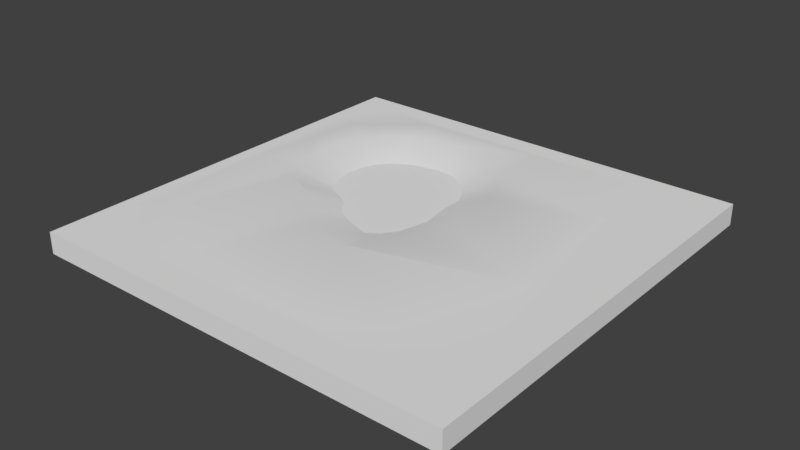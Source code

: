 # Source: Building_Green_02.blend  (saved by Blender 2.78.0; exported with 4.5.12 LTS)
import bpy
from mathutils import Matrix  # noqa: F401  (used for matrix-valued properties, if any)

bpy.ops.wm.read_factory_settings(use_empty=True)
scene = bpy.context.scene
scene.name = 'Scene'

# ---- collections
col_collection_1 = bpy.data.collections.new('Collection 1'); scene.collection.children.link(col_collection_1)

# ---- materials (node trees are filled in below, after node groups)
mat_grass = bpy.data.materials.new('Grass')
mat_grass.alpha_threshold = 0.0
mat_grass.use_transparent_shadow = False
mat_grass.roughness = 0.5
mat_water = bpy.data.materials.new('Water')
mat_water.alpha_threshold = 0.0
mat_water.use_transparent_shadow = False
mat_water.roughness = 0.5

# ---- material node trees

# ---- world
world_world = bpy.data.worlds.new('World'); scene.world = world_world
world_world.color = (0.05088, 0.05088, 0.05088)
world_world.use_sun_shadow = False
world_world.sun_shadow_jitter_overblur = 0.0
world_world.cycles.sampling_method = 'MANUAL'

# ---- meshes
me_plane_006 = bpy.data.meshes.new('Plane.006')
me_plane_006.from_pydata([(-1.0, -1.0, 0.0), (1.0, -1.0, 0.0), (-1.0, 1.0, 0.0), (1.0, 1.0, 0.0), (-1.0, 1.0, -0.1), (-1.0, -1.0, -0.1), (1.0, -1.0, -0.1), (1.0, 1.0, -0.1), (-0.5695, 0.5737, 0.03184), (-0.5844, -0.03438, 0.03184), (0.008813, -0.3759, 0.03184), (0.1216, 0.5321, 0.03184), (-0.6824, 0.3779, 0.03184), (-0.6705, 0.1139, 0.03184), (-0.3975, -0.1264, 0.03184), (-0.181, -0.3135, 0.03184), (0.1721, -0.2187, 0.03184), (0.1929, 0.2324, 0.03184), (-0.08004, 0.6835, 0.03184), (-0.3738, 0.6716, 0.03184), (-0.3137, 0.5192, -0.03687), (-0.2154, 0.538, -0.03687), (-0.1283, 0.5267, -0.03687), (-0.6363, 0.02786, 0.03184), (-0.08609, -0.3447, 0.03184), (0.1899, 0.4016, 0.03184), (-0.4717, 0.6375, 0.03184), (-0.6467, 0.4817, 0.03184), (-0.7002, 0.2459, 0.03184), (-0.491, -0.0715, 0.03184), (-0.3011, -0.2497, 0.03184), (0.09493, -0.324, 0.03184), (0.2241, 0.003881, 0.03184), (0.02823, 0.6182, 0.03184), (-0.218, 0.7013, 0.03184), (-0.06001, 0.4855, -0.03687), (0.04392, 0.242, -0.03687), (0.0636, 0.09779, -0.03687), (0.03081, -0.04269, -0.03687), (-0.01792, -0.1091, -0.03687), (-0.1921, -0.1025, -0.03687), (-0.2679, -0.06222, -0.03687), (-0.3287, 0.01555, -0.03687), (-0.3877, 0.05021, -0.03687), (-0.501, 0.1672, -0.03687), (-0.5197, 0.2505, -0.03687), (-0.5085, 0.3338, -0.03687), (-0.486, 0.3994, -0.03687), (-0.4373, 0.4574, -0.03687), (-0.3755, 0.4977, -0.03687), (-0.001051, 0.4311, -0.03687), (0.04205, 0.3488, -0.03687), (-0.07226, -0.1419, -0.03687), (-0.1322, -0.1222, -0.03687), (-0.4466, 0.07364, -0.03687), (-0.4794, 0.1129, -0.03687), (1.0, 0.0, 0.0), (0.1558, 0.4668, 0.03184), (0.5608, 0.766, 0.0), (0.5044, -0.6879, 0.0), (0.1335, -0.2714, 0.03184), (0.2085, 0.1181, 0.03184), (0.1914, 0.317, 0.03184), (0.05187, -0.3499, 0.03184), (0.1981, -0.1074, 0.03184), (0.4569, 0.7107, 0.0), (-0.7251, 0.7278, 0.0), (-0.8126, -0.5647, 0.0), (-0.8339, 0.6439, 0.0), (-0.9233, 0.07913, 0.0), (-0.8743, -0.5334, 0.0), (0.07604, 0.8931, -1.192e-07), (-0.5315, 0.877, 1.192e-07), (0.7161, -0.122, 1.192e-07), (0.6451, 0.5035, 2.384e-07), (-0.4328, -0.7571, 0.0), (0.2125, -0.8288, 0.0), (-0.8663, 0.4393, 0.0), (-0.8469, 0.8484, 0.0), (0.677, 0.828, 0.0), (-0.8777, -0.7158, 0.0), (0.7028, -0.8128, 0.0), (-0.9434, -0.6279, -1.192e-07), (-0.9922, 0.08026, 0.0), (-0.9397, 0.699, 2.384e-07), (-0.8117, 0.9051, -2.384e-07), (-0.6052, 0.968, -1.192e-07), (-0.2445, 0.9883, 2.665e-14), (0.2632, 0.981, 1.192e-07), (0.5979, 0.9087, -3.553e-15), (0.8002, 0.7023, 0.0), (0.9306, 0.3535, -1.192e-07), (0.9631, 0.06486, 0.0), (0.9607, -0.2795, 0.0), (0.8885, -0.6073, 1.192e-07), (-0.761, -0.8722, 0.0), (0.6638, -0.8559, 0.0), (0.3816, -0.9469, 1.192e-07), (-0.06536, -0.9739, 0.0), (-0.5005, -0.9341, -1.192e-07)], [], [(1, 56, 3, 79, 90, 91, 92, 93, 94, 81), (3, 7, 4, 2), (0, 5, 6, 1), (1, 6, 7, 3, 56), (2, 4, 5, 0), (2, 0, 80, 82, 83, 84, 78), (3, 2, 78, 85, 86, 87, 88, 89, 79), (0, 1, 81, 96, 97, 98, 99, 95, 80), (34, 19, 20, 21), (23, 9, 54, 55), (16, 64, 32, 37, 38), (15, 24, 53, 40), (33, 18, 22, 35), (10, 63, 31, 39, 52), (13, 23, 55, 44), (32, 61, 17, 36, 37), (14, 30, 41, 42), (31, 60, 16, 38, 39), (9, 29, 43, 54), (30, 15, 40, 41), (12, 28, 45, 46), (26, 8, 48, 49), (29, 14, 42, 43), (8, 27, 47, 48), (25, 57, 11, 50, 51), (18, 34, 21, 22), (28, 13, 44, 45), (19, 26, 49, 20), (24, 10, 52, 53), (11, 33, 35, 50), (27, 12, 46, 47), (55, 54, 43, 42, 41, 40, 53, 52, 39, 38, 37, 36, 51, 50, 35, 22, 21, 20, 49, 48, 47, 46, 45, 44), (17, 62, 25, 51, 36), (66, 68, 27, 8), (65, 71, 18, 33, 11), (59, 73, 32, 64, 16, 60, 31, 63, 10), (67, 75, 30, 14, 29, 9), (12, 77, 69, 13, 28), (13, 69, 70, 67, 9, 23), (30, 75, 76, 10, 24, 15), (10, 76, 59), (32, 73, 74, 62, 17, 61), (62, 74, 65, 11, 57, 25), (18, 71, 72, 19, 34), (19, 72, 66, 8, 26), (27, 68, 77, 12), (78, 84, 83, 82, 80, 67, 70, 69, 77, 68, 66), (79, 89, 88, 87, 86, 85, 78, 66, 72, 71, 65, 58), (81, 94, 93, 92, 91, 90, 79, 58, 65, 74, 73, 59), (80, 95, 99, 98, 97, 96, 81, 59, 76, 75, 67)])
me_plane_006.polygons.foreach_set('use_smooth', [0, 0, 0, 0, 0, 0, 0, 0, 1, 1, 1, 1, 1, 1, 1, 1, 1, 1, 1, 1, 1, 1, 1, 1, 1, 1, 1, 1, 1, 1, 1, 0, 1, 1, 1, 1, 1, 1, 1, 1, 1, 1, 1, 1, 1, 1, 1, 1, 1, 1])
me_plane_006.polygons.foreach_set('material_index', [0, 0, 0, 0, 0, 0, 0, 0, 0, 0, 0, 0, 0, 0, 0, 0, 0, 0, 0, 0, 0, 0, 0, 0, 0, 0, 0, 0, 0, 0, 0, 1, 0, 0, 0, 0, 0, 0, 0, 0, 0, 0, 0, 0, 0, 0, 0, 0, 0, 0])
me_plane_006.materials.append(mat_grass)
me_plane_006.materials.append(mat_water)
me_plane_006.use_remesh_preserve_volume = False
me_plane_006.use_remesh_preserve_attributes = False
me_plane_006.use_mirror_vertex_groups = False
me_plane_006.update()

# ---- objects
ob_plane = bpy.data.objects.new('Plane', me_plane_006)

# ---- transforms, parenting, visibility, modifiers, constraints
ob_plane.location = (0.0, 0.0, 0.0)
ob_plane.scale = (2.0, 2.0, 2.0)
ob_plane.lineart.crease_threshold = 0.0

# ---- collection membership
col_collection_1.objects.link(ob_plane)

# ---- scene / render settings (as saved in the file)
scene.frame_start = 1; scene.frame_end = 250; scene.frame_set(1)
scene.render.engine = 'BLENDER_EEVEE_NEXT'
scene.render.resolution_percentage = 50
scene.render.dither_intensity = 0.0
scene.cycles.use_denoising = False
scene.cycles.samples = 128
scene.cycles.sampling_pattern = 'TABULATED_SOBOL'
scene.cycles.light_sampling_threshold = 0.0
scene.cycles.use_adaptive_sampling = False
scene.cycles.use_light_tree = False
scene.cycles.blur_glossy = 0.0
scene.cycles.sample_clamp_indirect = 0.0
scene.view_settings.view_transform = 'Standard'
bpy.context.view_layer.update()

# ---- added for rendering (the .blend has no active camera and no usable light): camera, sun
cam_auto = bpy.data.cameras.new('AutoCamera')
cam_auto.lens = 50.0
cam_auto.sensor_width = 36.0
cam_auto.clip_end = 1000.0
ob_auto_camera = bpy.data.objects.new('AutoCamera', cam_auto)
scene.collection.objects.link(ob_auto_camera)
ob_auto_camera.location = (5.23954, -6.28745, 4.12348)
ob_auto_camera.rotation_euler = (1.09748, -7.21219e-08, 0.694738)
scene.camera = ob_auto_camera
light_auto_sun = bpy.data.lights.new('AutoSun', 'SUN')
light_auto_sun.energy = 3.0
light_auto_sun.angle = 0.0523599
ob_auto_sun = bpy.data.objects.new('AutoSun', light_auto_sun)
scene.collection.objects.link(ob_auto_sun)
ob_auto_sun.rotation_euler = (0.872665, 0.174533, 0.523599)
bpy.context.view_layer.update()
